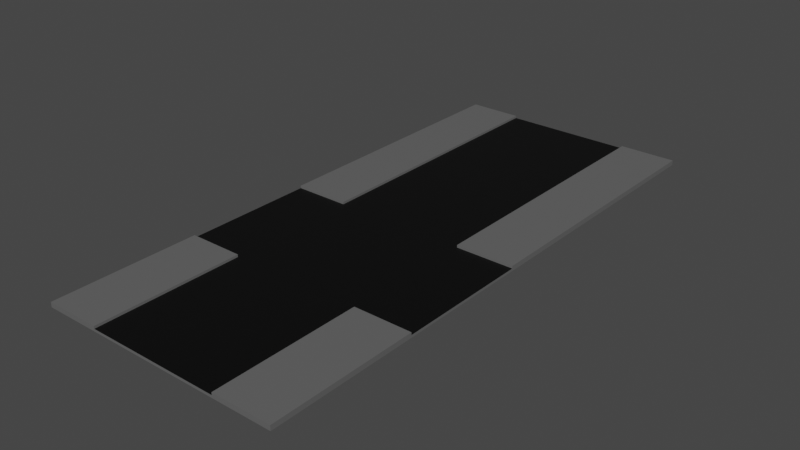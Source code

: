 # Source: GameBlock03.blend  (saved by Blender 3.0.42; exported with 4.5.12 LTS)
import bpy
from mathutils import Matrix  # noqa: F401  (used for matrix-valued properties, if any)

bpy.ops.wm.read_factory_settings(use_empty=True)
scene = bpy.context.scene
scene.name = 'Scene'

# ---- materials (node trees are filled in below, after node groups)
mat_m_pavement = bpy.data.materials.new('M_Pavement')
mat_m_pavement.use_transparent_shadow = False
mat_m_road = bpy.data.materials.new('M_Road')
mat_m_road.use_transparent_shadow = False

# ---- material node trees
mat_m_pavement.use_nodes = True; mat_m_pavement.node_tree.nodes.clear()
_N = mat_m_pavement.node_tree.nodes; _L = mat_m_pavement.node_tree.links
n0 = _N.new('ShaderNodeBsdfPrincipled'); n0.name = 'Principled BSDF'; n0.location = (10, 300)
n0.distribution = 'GGX'
n0.subsurface_method = 'RANDOM_WALK_SKIN'
n0.inputs[0].default_value = (0.1237, 0.1237, 0.1237, 1.0)
n0.inputs[3].default_value = 1.45
n0.inputs[27].default_value = (0.0, 0.0, 0.0, 1.0)
n0.inputs[28].default_value = 1.0
n1 = _N.new('ShaderNodeOutputMaterial'); n1.name = 'Material Output'; n1.location = (300, 300)
_L.new(n0.outputs[0], n1.inputs[0])
n1.is_active_output = True
mat_m_road.use_nodes = True; mat_m_road.node_tree.nodes.clear()
_N = mat_m_road.node_tree.nodes; _L = mat_m_road.node_tree.links
n0 = _N.new('ShaderNodeBsdfPrincipled'); n0.name = 'Principled BSDF'; n0.location = (10, 300)
n0.distribution = 'GGX'
n0.subsurface_method = 'RANDOM_WALK_SKIN'
n0.inputs[0].default_value = (0.0, 0.0, 0.0, 1.0)
n0.inputs[3].default_value = 1.45
n0.inputs[27].default_value = (0.0, 0.0, 0.0, 1.0)
n0.inputs[28].default_value = 1.0
n1 = _N.new('ShaderNodeOutputMaterial'); n1.name = 'Material Output'; n1.location = (300, 300)
_L.new(n0.outputs[0], n1.inputs[0])
n1.is_active_output = True

# ---- world
world_world = bpy.data.worlds.new('World'); scene.world = world_world
world_world.use_nodes = True; world_world.node_tree.nodes.clear()
_N = world_world.node_tree.nodes; _L = world_world.node_tree.links
n0 = _N.new('ShaderNodeOutputWorld'); n0.name = 'World Output'; n0.location = (300, 300)
n1 = _N.new('ShaderNodeBackground'); n1.name = 'Background'; n1.location = (10, 300)
n1.inputs[0].default_value = (0.05088, 0.05088, 0.05088, 1.0)
_L.new(n1.outputs[0], n0.inputs[0])
n0.is_active_output = True
world_world.color = (0.05088, 0.05088, 0.05088)
world_world.use_sun_shadow = False
world_world.sun_shadow_jitter_overblur = 0.0

# ---- meshes
me_cube = bpy.data.meshes.new('Cube')
me_cube.from_pydata([(2.525, 1.35, 0.0), (2.525, 1.35, 0.05), (2.525, -1.35, 0.0), (2.525, -1.35, 0.05), (-2.475, 1.35, 0.0), (-2.475, 1.35, 0.05), (-2.475, -1.35, 0.0), (-2.475, -1.35, 0.05), (2.525, 7.1, 0.0), (2.525, 7.1, 0.05), (-2.475, 7.1, 0.05), (-2.475, 7.1, 0.0), (2.525, -4.35, 0.05), (2.525, -4.35, 0.0), (-2.475, -4.35, 0.0), (-2.475, -4.35, 0.05), (-2.475, 1.35, 0.1), (2.525, 1.35, 0.1), (-2.475, 7.1, 0.1), (2.525, 7.1, 0.1), (2.525, -1.35, 0.1), (-2.475, -1.35, 0.1), (2.525, -4.35, 0.1), (-2.475, -4.35, 0.1), (2.525, 2.1, 0.05), (-2.475, 2.1, 0.05), (-2.475, 2.1, 0.0), (2.525, 2.1, 0.0), (2.525, 2.1, 0.1), (-2.475, 2.1, 0.1), (1.35, -1.35, 0.0), (1.35, -1.35, 0.05), (1.35, 1.35, 0.0), (1.35, 1.35, 0.05), (1.35, 7.1, 0.0), (1.35, 7.1, 0.05), (1.35, -4.35, 0.0), (1.35, -4.35, 0.05), (1.35, 1.35, 0.1), (1.35, 7.1, 0.1), (1.35, -1.35, 0.1), (1.35, -4.35, 0.1), (1.35, 2.1, 0.1), (1.35, 2.1, 0.0), (-1.35, -1.35, 0.05), (-1.35, 1.35, 0.0), (-1.35, 7.1, 0.0), (-1.35, -4.35, 0.05), (-1.35, -1.35, 0.1), (-1.35, -4.35, 0.1), (-1.35, 2.1, 0.1), (-1.35, -1.35, 0.0), (-1.35, 1.35, 0.05), (-1.35, 7.1, 0.05), (-1.35, -4.35, 0.0), (-1.35, 1.35, 0.1), (-1.35, 7.1, 0.1), (-1.35, 2.1, 0.0), (1.35, 2.1, 0.05), (-1.35, 2.1, 0.05)], [], [(0, 1, 3, 2), (30, 2, 13, 36), (6, 7, 5, 4), (24, 9, 19, 28), (51, 6, 4, 45), (31, 3, 1, 33), (34, 35, 9, 8), (26, 25, 10, 11), (24, 27, 8, 9), (57, 26, 11, 46), (54, 47, 15, 14), (44, 7, 21, 48), (2, 3, 12, 13), (7, 6, 14, 15), (42, 28, 19, 39), (25, 5, 16, 29), (53, 10, 18, 56), (33, 1, 17, 38), (48, 21, 23, 49), (12, 3, 20, 22), (7, 15, 23, 21), (37, 12, 22, 41), (10, 25, 29, 18), (38, 17, 28, 42), (45, 4, 26, 57), (1, 0, 27, 24), (4, 5, 25, 26), (1, 24, 28, 17), (0, 32, 43, 27), (35, 53, 59, 58), (41, 40, 31, 37), (20, 40, 41, 22), (52, 33, 58, 59), (9, 35, 39, 19), (50, 59, 53, 56), (3, 31, 40, 20), (13, 12, 37, 36), (27, 43, 34, 8), (46, 53, 35, 34), (44, 31, 33, 52), (2, 30, 32, 0), (51, 30, 36, 54), (6, 51, 54, 14), (7, 44, 52, 5), (11, 10, 53, 46), (29, 50, 56, 18), (5, 52, 55, 16), (15, 47, 49, 23), (16, 55, 50, 29), (32, 45, 57, 43), (47, 44, 48, 49), (59, 50, 55, 52), (44, 47, 37, 31), (36, 37, 47, 54), (43, 57, 46, 34), (30, 51, 45, 32), (58, 33, 38, 42), (39, 35, 58, 42)])
me_cube.polygons.foreach_set('material_index', [0, 0, 0, 0, 0, 1, 0, 0, 0, 0, 0, 0, 0, 0, 0, 0, 0, 0, 0, 0, 0, 0, 0, 0, 0, 0, 0, 0, 0, 1, 0, 0, 1, 0, 0, 0, 0, 0, 0, 1, 0, 0, 0, 1, 0, 0, 0, 0, 0, 0, 0, 0, 1, 0, 0, 0, 0, 0])
_uv = me_cube.uv_layers.new(name='UVMap')
_uv.uv.foreach_set('vector', [0.375, 0.0, 0.625, 0.0, 0.625, 0.25, 0.375, 0.25, 0.25, 0.5, 0.125, 0.5, 0.125, 0.5, 0.25, 0.5, 0.375, 0.5, 0.625, 0.5, 0.625, 0.75, 0.375, 0.75, 0.625, 0.0, 0.625, 0.0, 0.625, 0.0, 0.625, 0.0, 0.3125, 0.5, 0.375, 0.5, 0.375, 0.75, 0.3125, 0.75, 0.75, 0.5, 0.875, 0.5, 0.875, 0.75, 0.75, 0.75, 0.375, 0.875, 0.625, 0.875, 0.625, 1.0, 0.375, 1.0, 0.375, 0.75, 0.625, 0.75, 0.625, 0.75, 0.375, 0.75, 0.625, 0.0, 0.375, 0.0, 0.375, 0.0, 0.625, 0.0, 0.3125, 0.75, 0.375, 0.75, 0.375, 0.75, 0.3125, 0.75, 0.375, 0.4375, 0.625, 0.4375, 0.625, 0.5, 0.375, 0.5, 0.6875, 0.5, 0.625, 0.5, 0.625, 0.5, 0.6875, 0.5, 0.375, 0.25, 0.625, 0.25, 0.625, 0.25, 0.375, 0.25, 0.625, 0.5, 0.375, 0.5, 0.375, 0.5, 0.625, 0.5, 0.75, 0.75, 0.875, 0.75, 0.875, 0.75, 0.75, 0.75, 0.625, 0.75, 0.625, 0.75, 0.625, 0.75, 0.625, 0.75, 0.625, 0.8125, 0.625, 0.75, 0.625, 0.75, 0.625, 0.8125, 0.75, 0.75, 0.875, 0.75, 0.875, 0.75, 0.75, 0.75, 0.6875, 0.5, 0.625, 0.5, 0.625, 0.5, 0.6875, 0.5, 0.625, 0.25, 0.625, 0.25, 0.625, 0.25, 0.625, 0.25, 0.625, 0.5, 0.625, 0.5, 0.625, 0.5, 0.625, 0.5, 0.625, 0.375, 0.625, 0.25, 0.625, 0.25, 0.625, 0.375, 0.625, 0.75, 0.625, 0.75, 0.625, 0.75, 0.625, 0.75, 0.75, 0.75, 0.875, 0.75, 0.875, 0.75, 0.75, 0.75, 0.3125, 0.75, 0.375, 0.75, 0.375, 0.75, 0.3125, 0.75, 0.625, 0.0, 0.375, 0.0, 0.375, 0.0, 0.625, 0.0, 0.375, 0.75, 0.625, 0.75, 0.625, 0.75, 0.375, 0.75, 0.625, 0.0, 0.625, 0.0, 0.625, 0.0, 0.625, 0.0, 0.125, 0.75, 0.25, 0.75, 0.25, 0.75, 0.125, 0.75, 0.625, 0.875, 0.625, 0.8125, 0.6875, 0.75, 0.75, 0.75, 0.75, 0.5, 0.75, 0.5, 0.75, 0.5, 0.625, 0.375, 0.875, 0.5, 0.75, 0.5, 0.75, 0.5, 0.875, 0.5, 0.6875, 0.75, 0.75, 0.75, 0.75, 0.75, 0.6875, 0.75, 0.625, 1.0, 0.625, 0.875, 0.625, 0.875, 0.625, 1.0, 0.6875, 0.75, 0.6875, 0.75, 0.625, 0.8125, 0.625, 0.8125, 0.875, 0.5, 0.75, 0.5, 0.75, 0.5, 0.875, 0.5, 0.375, 0.25, 0.625, 0.25, 0.625, 0.375, 0.375, 0.375, 0.125, 0.75, 0.25, 0.75, 0.25, 0.75, 0.125, 0.75, 0.375, 0.8125, 0.625, 0.8125, 0.625, 0.875, 0.375, 0.875, 0.6875, 0.5, 0.75, 0.5, 0.75, 0.75, 0.6875, 0.75, 0.125, 0.5, 0.25, 0.5, 0.25, 0.75, 0.125, 0.75, 0.3125, 0.5, 0.25, 0.5, 0.25, 0.5, 0.3125, 0.5, 0.375, 0.5, 0.3125, 0.5, 0.3125, 0.5, 0.375, 0.5, 0.625, 0.5, 0.6875, 0.5, 0.6875, 0.75, 0.625, 0.75, 0.375, 0.75, 0.625, 0.75, 0.625, 0.8125, 0.375, 0.8125, 0.625, 0.75, 0.6875, 0.75, 0.6875, 0.75, 0.625, 0.75, 0.625, 0.75, 0.6875, 0.75, 0.6875, 0.75, 0.625, 0.75, 0.625, 0.5, 0.625, 0.4375, 0.625, 0.4375, 0.625, 0.5, 0.625, 0.75, 0.6875, 0.75, 0.6875, 0.75, 0.625, 0.75, 0.25, 0.75, 0.3125, 0.75, 0.3125, 0.75, 0.25, 0.75, 0.625, 0.4375, 0.6875, 0.5, 0.6875, 0.5, 0.625, 0.4375, 0.6875, 0.75, 0.6875, 0.75, 0.6875, 0.75, 0.6875, 0.75, 0.6875, 0.5, 0.625, 0.4375, 0.625, 0.375, 0.75, 0.5, 0.375, 0.375, 0.625, 0.375, 0.625, 0.4375, 0.375, 0.4375, 0.25, 0.75, 0.3125, 0.75, 0.3125, 0.75, 0.25, 0.75, 0.25, 0.5, 0.3125, 0.5, 0.3125, 0.75, 0.25, 0.75, 0.75, 0.75, 0.75, 0.75, 0.75, 0.75, 0.75, 0.75, 0.75, 0.75, 0.625, 0.875, 0.75, 0.75, 0.75, 0.75])
me_cube.materials.append(mat_m_pavement)
me_cube.materials.append(mat_m_road)
me_cube.use_remesh_fix_poles = True
me_cube.use_remesh_preserve_attributes = False
me_cube.update()

# ---- objects
ob_sm_gameblock03 = bpy.data.objects.new('SM_GameBlock03', me_cube)

# ---- transforms, parenting, visibility, modifiers, constraints
ob_sm_gameblock03.location = (0.0, 0.0, 0.0)

# ---- collection membership
scene.collection.objects.link(ob_sm_gameblock03)

# ---- scene / render settings (as saved in the file)
scene.frame_start = 1; scene.frame_end = 250; scene.frame_set(1)
scene.render.engine = 'BLENDER_EEVEE_NEXT'
scene.cycles.use_denoising = False
scene.cycles.sampling_pattern = 'TABULATED_SOBOL'
scene.cycles.use_light_tree = False
scene.view_settings.view_transform = 'Filmic'
bpy.context.view_layer.update()

# ---- added for rendering (the .blend has no active camera and no usable light): camera, sun
cam_auto = bpy.data.cameras.new('AutoCamera')
cam_auto.lens = 50.0
cam_auto.sensor_width = 36.0
cam_auto.clip_end = 1000.0
ob_auto_camera = bpy.data.objects.new('AutoCamera', cam_auto)
scene.collection.objects.link(ob_auto_camera)
ob_auto_camera.location = (11.5853, -12.4973, 9.29817)
ob_auto_camera.rotation_euler = (1.09748, -7.21219e-08, 0.694738)
scene.camera = ob_auto_camera
light_auto_sun = bpy.data.lights.new('AutoSun', 'SUN')
light_auto_sun.energy = 3.0
light_auto_sun.angle = 0.0523599
ob_auto_sun = bpy.data.objects.new('AutoSun', light_auto_sun)
scene.collection.objects.link(ob_auto_sun)
ob_auto_sun.rotation_euler = (0.872665, 0.174533, 0.523599)
bpy.context.view_layer.update()

